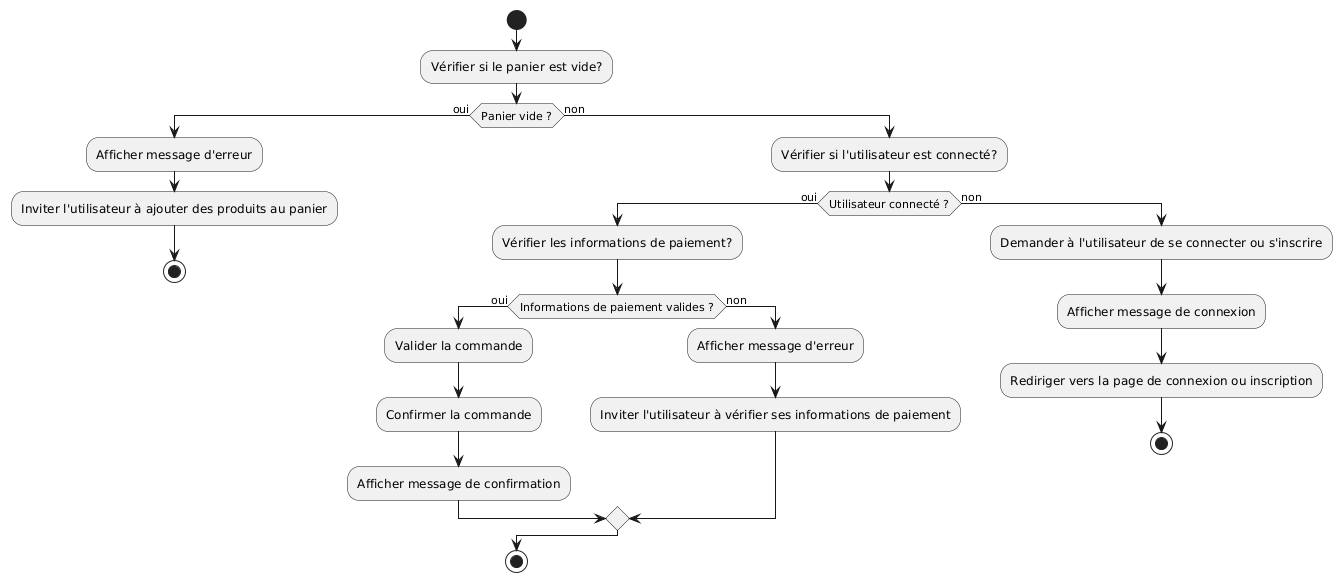

The diagram above was rendered by PlantUML. Its source (embedded in the PNG):
@startuml
|Utilisateur|
start
:Vérifier si le panier est vide?;

if (Panier vide ?) then (oui)
  :Afficher message d'erreur;
  :Inviter l'utilisateur à ajouter des produits au panier;
  stop
else (non)
  :Vérifier si l'utilisateur est connecté?;
  if (Utilisateur connecté ?) then (oui)
    :Vérifier les informations de paiement?;
    if (Informations de paiement valides ?) then (oui)
      :Valider la commande;
      :Confirmer la commande;
      :Afficher message de confirmation;
    else (non)
      :Afficher message d'erreur;
      :Inviter l'utilisateur à vérifier ses informations de paiement;
    endif
  else (non)
    :Demander à l'utilisateur de se connecter ou s'inscrire;
    :Afficher message de connexion;
    :Rediriger vers la page de connexion ou inscription;
    stop
  endif
endif

stop
@enduml